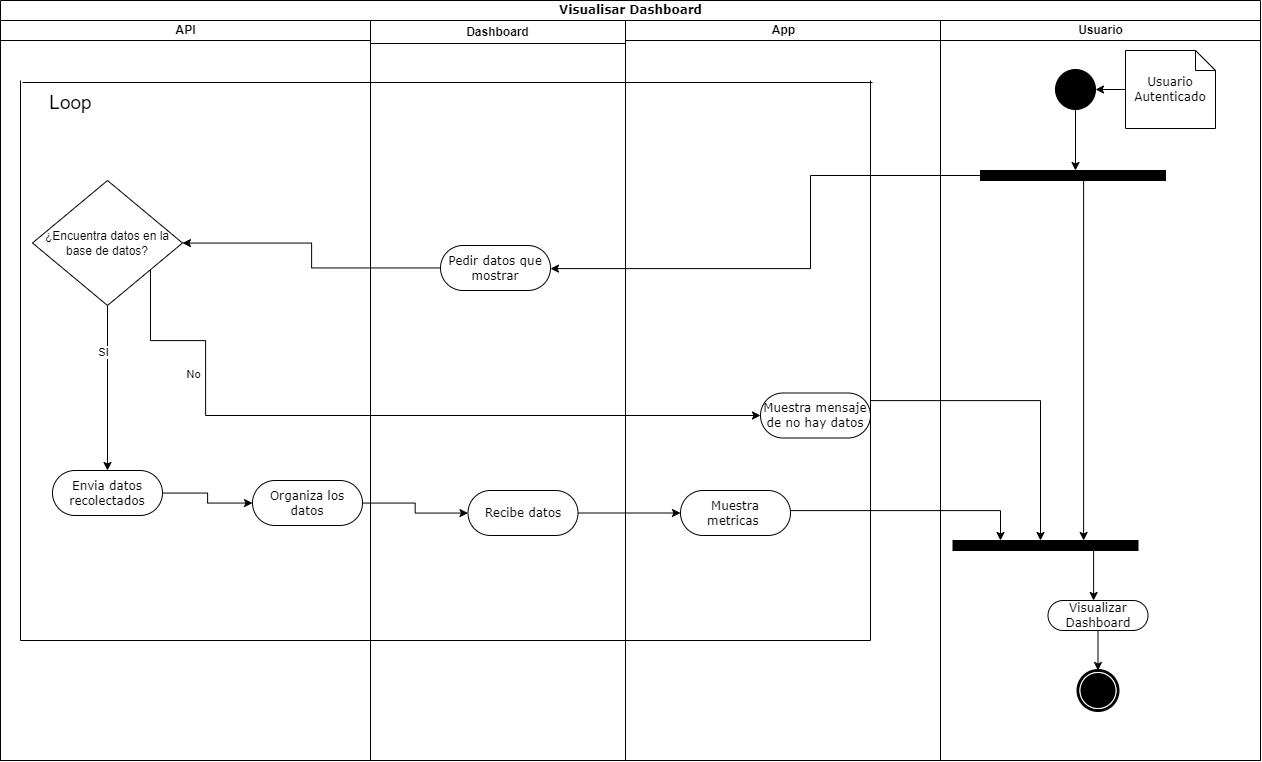

The diagram above was exported from draw.io. Its source (the exported page's mxGraphModel, read from the mxfile embedded in the PNG):
<mxGraphModel dx="1956" dy="1129" grid="1" gridSize="10" guides="1" tooltips="1" connect="1" arrows="1" fold="1" page="1" pageScale="1" pageWidth="827" pageHeight="1169" math="0" shadow="0">
  <root>
    <mxCell id="0" />
    <mxCell id="1" parent="0" />
    <mxCell id="BQ4N9j2RJxe5oMDn88Q8-1" value="Visualisar Dashboard" style="swimlane;html=1;childLayout=stackLayout;startSize=20;rounded=0;shadow=0;comic=0;labelBackgroundColor=none;strokeWidth=1;fontFamily=Verdana;fontSize=12;align=center;" vertex="1" parent="1">
      <mxGeometry x="110" y="70" width="1260" height="760" as="geometry" />
    </mxCell>
    <mxCell id="BQ4N9j2RJxe5oMDn88Q8-2" value="API" style="swimlane;html=1;startSize=20;" vertex="1" parent="BQ4N9j2RJxe5oMDn88Q8-1">
      <mxGeometry y="20" width="370" height="740" as="geometry" />
    </mxCell>
    <mxCell id="BQ4N9j2RJxe5oMDn88Q8-3" value="¿Encuentra datos en la base de datos?" style="rhombus;whiteSpace=wrap;html=1;" vertex="1" parent="BQ4N9j2RJxe5oMDn88Q8-2">
      <mxGeometry x="32" y="160" width="150" height="125" as="geometry" />
    </mxCell>
    <mxCell id="BQ4N9j2RJxe5oMDn88Q8-4" style="edgeStyle=orthogonalEdgeStyle;rounded=0;orthogonalLoop=1;jettySize=auto;html=1;" edge="1" parent="BQ4N9j2RJxe5oMDn88Q8-2" source="BQ4N9j2RJxe5oMDn88Q8-5" target="BQ4N9j2RJxe5oMDn88Q8-8">
      <mxGeometry relative="1" as="geometry" />
    </mxCell>
    <mxCell id="BQ4N9j2RJxe5oMDn88Q8-5" value="Envia datos recolectados" style="rounded=1;whiteSpace=wrap;html=1;shadow=0;comic=0;labelBackgroundColor=none;strokeWidth=1;fontFamily=Verdana;fontSize=12;align=center;arcSize=50;" vertex="1" parent="BQ4N9j2RJxe5oMDn88Q8-2">
      <mxGeometry x="52" y="450" width="110" height="45" as="geometry" />
    </mxCell>
    <mxCell id="BQ4N9j2RJxe5oMDn88Q8-6" style="edgeStyle=orthogonalEdgeStyle;rounded=0;orthogonalLoop=1;jettySize=auto;html=1;" edge="1" parent="BQ4N9j2RJxe5oMDn88Q8-2" source="BQ4N9j2RJxe5oMDn88Q8-3" target="BQ4N9j2RJxe5oMDn88Q8-5">
      <mxGeometry relative="1" as="geometry">
        <Array as="points">
          <mxPoint x="107" y="480" />
        </Array>
      </mxGeometry>
    </mxCell>
    <mxCell id="BQ4N9j2RJxe5oMDn88Q8-7" value="SI" style="edgeLabel;html=1;align=center;verticalAlign=middle;resizable=0;points=[];" vertex="1" connectable="0" parent="BQ4N9j2RJxe5oMDn88Q8-6">
      <mxGeometry x="-0.835" y="-2" relative="1" as="geometry">
        <mxPoint x="-3" y="33" as="offset" />
      </mxGeometry>
    </mxCell>
    <mxCell id="BQ4N9j2RJxe5oMDn88Q8-8" value="Organiza los datos" style="rounded=1;whiteSpace=wrap;html=1;shadow=0;comic=0;labelBackgroundColor=none;strokeWidth=1;fontFamily=Verdana;fontSize=12;align=center;arcSize=50;" vertex="1" parent="BQ4N9j2RJxe5oMDn88Q8-2">
      <mxGeometry x="252" y="460" width="110" height="45" as="geometry" />
    </mxCell>
    <mxCell id="BQ4N9j2RJxe5oMDn88Q8-9" value="" style="endArrow=none;html=1;rounded=0;" edge="1" parent="BQ4N9j2RJxe5oMDn88Q8-2">
      <mxGeometry width="50" height="50" relative="1" as="geometry">
        <mxPoint x="20" y="620" as="sourcePoint" />
        <mxPoint x="20" y="60" as="targetPoint" />
      </mxGeometry>
    </mxCell>
    <mxCell id="BQ4N9j2RJxe5oMDn88Q8-10" value="Dashboard" style="swimlane;whiteSpace=wrap;html=1;" vertex="1" parent="BQ4N9j2RJxe5oMDn88Q8-1">
      <mxGeometry x="370" y="20" width="255" height="740" as="geometry" />
    </mxCell>
    <mxCell id="BQ4N9j2RJxe5oMDn88Q8-11" value="Pedir datos que mostrar" style="rounded=1;whiteSpace=wrap;html=1;shadow=0;comic=0;labelBackgroundColor=none;strokeWidth=1;fontFamily=Verdana;fontSize=12;align=center;arcSize=50;" vertex="1" parent="BQ4N9j2RJxe5oMDn88Q8-10">
      <mxGeometry x="70" y="225" width="110" height="45" as="geometry" />
    </mxCell>
    <mxCell id="BQ4N9j2RJxe5oMDn88Q8-12" value="Recibe datos" style="rounded=1;whiteSpace=wrap;html=1;shadow=0;comic=0;labelBackgroundColor=none;strokeWidth=1;fontFamily=Verdana;fontSize=12;align=center;arcSize=50;" vertex="1" parent="BQ4N9j2RJxe5oMDn88Q8-10">
      <mxGeometry x="97.5" y="470" width="110" height="45" as="geometry" />
    </mxCell>
    <mxCell id="BQ4N9j2RJxe5oMDn88Q8-13" value="App" style="swimlane;html=1;startSize=20;" vertex="1" parent="BQ4N9j2RJxe5oMDn88Q8-1">
      <mxGeometry x="625" y="20" width="315" height="740" as="geometry" />
    </mxCell>
    <mxCell id="BQ4N9j2RJxe5oMDn88Q8-14" value="Muestra mensaje de no hay datos&lt;span style=&quot;color: rgba(0, 0, 0, 0); font-family: monospace; font-size: 0px; text-align: start; text-wrap: nowrap;&quot;&gt;%3CmxGraphModel%3E%3Croot%3E%3CmxCell%20id%3D%220%22%2F%3E%3CmxCell%20id%3D%221%22%20parent%3D%220%22%2F%3E%3CmxCell%20id%3D%222%22%20value%3D%22Pedir%20datos%20que%20mostrar%22%20style%3D%22rounded%3D1%3BwhiteSpace%3Dwrap%3Bhtml%3D1%3Bshadow%3D0%3Bcomic%3D0%3BlabelBackgroundColor%3Dnone%3BstrokeWidth%3D1%3BfontFamily%3DVerdana%3BfontSize%3D12%3Balign%3Dcenter%3BarcSize%3D50%3B%22%20vertex%3D%221%22%20parent%3D%221%22%3E%3CmxGeometry%20x%3D%22-2167.5%22%20y%3D%22375%22%20width%3D%22110%22%20height%3D%2245%22%20as%3D%22geometry%22%2F%3E%3C%2FmxCell%3E%3C%2Froot%3E%3C%2FmxGraphModel%3E&lt;/span&gt;" style="rounded=1;whiteSpace=wrap;html=1;shadow=0;comic=0;labelBackgroundColor=none;strokeWidth=1;fontFamily=Verdana;fontSize=12;align=center;arcSize=50;" vertex="1" parent="BQ4N9j2RJxe5oMDn88Q8-13">
      <mxGeometry x="135" y="372.5" width="110" height="45" as="geometry" />
    </mxCell>
    <mxCell id="BQ4N9j2RJxe5oMDn88Q8-15" value="Muestra metricas&amp;nbsp;" style="rounded=1;whiteSpace=wrap;html=1;shadow=0;comic=0;labelBackgroundColor=none;strokeWidth=1;fontFamily=Verdana;fontSize=12;align=center;arcSize=50;" vertex="1" parent="BQ4N9j2RJxe5oMDn88Q8-13">
      <mxGeometry x="55" y="470" width="110" height="45" as="geometry" />
    </mxCell>
    <mxCell id="BQ4N9j2RJxe5oMDn88Q8-16" style="edgeStyle=orthogonalEdgeStyle;rounded=0;orthogonalLoop=1;jettySize=auto;html=1;" edge="1" parent="BQ4N9j2RJxe5oMDn88Q8-1" source="BQ4N9j2RJxe5oMDn88Q8-11" target="BQ4N9j2RJxe5oMDn88Q8-3">
      <mxGeometry relative="1" as="geometry">
        <mxPoint x="170" y="267.5" as="targetPoint" />
      </mxGeometry>
    </mxCell>
    <mxCell id="BQ4N9j2RJxe5oMDn88Q8-17" style="edgeStyle=orthogonalEdgeStyle;rounded=0;orthogonalLoop=1;jettySize=auto;html=1;" edge="1" parent="BQ4N9j2RJxe5oMDn88Q8-1" source="BQ4N9j2RJxe5oMDn88Q8-3" target="BQ4N9j2RJxe5oMDn88Q8-14">
      <mxGeometry relative="1" as="geometry">
        <Array as="points">
          <mxPoint x="150" y="340" />
          <mxPoint x="205" y="340" />
        </Array>
      </mxGeometry>
    </mxCell>
    <mxCell id="BQ4N9j2RJxe5oMDn88Q8-18" value="No" style="edgeLabel;html=1;align=center;verticalAlign=middle;resizable=0;points=[];" vertex="1" connectable="0" parent="BQ4N9j2RJxe5oMDn88Q8-17">
      <mxGeometry x="-0.5461" y="-2" relative="1" as="geometry">
        <mxPoint x="-11" y="-12" as="offset" />
      </mxGeometry>
    </mxCell>
    <mxCell id="BQ4N9j2RJxe5oMDn88Q8-19" style="edgeStyle=orthogonalEdgeStyle;rounded=0;orthogonalLoop=1;jettySize=auto;html=1;" edge="1" parent="BQ4N9j2RJxe5oMDn88Q8-1" source="BQ4N9j2RJxe5oMDn88Q8-8" target="BQ4N9j2RJxe5oMDn88Q8-12">
      <mxGeometry relative="1" as="geometry" />
    </mxCell>
    <mxCell id="BQ4N9j2RJxe5oMDn88Q8-20" value="" style="endArrow=none;html=1;rounded=0;" edge="1" parent="BQ4N9j2RJxe5oMDn88Q8-1">
      <mxGeometry width="50" height="50" relative="1" as="geometry">
        <mxPoint x="870" y="640" as="sourcePoint" />
        <mxPoint x="870" y="80" as="targetPoint" />
      </mxGeometry>
    </mxCell>
    <mxCell id="BQ4N9j2RJxe5oMDn88Q8-21" value="Usuario" style="swimlane;html=1;startSize=20;" vertex="1" parent="BQ4N9j2RJxe5oMDn88Q8-1">
      <mxGeometry x="940" y="20" width="320" height="740" as="geometry" />
    </mxCell>
    <mxCell id="BQ4N9j2RJxe5oMDn88Q8-22" value="" style="ellipse;whiteSpace=wrap;html=1;rounded=0;shadow=0;comic=0;labelBackgroundColor=none;strokeWidth=1;fillColor=#000000;fontFamily=Verdana;fontSize=12;align=center;" vertex="1" parent="BQ4N9j2RJxe5oMDn88Q8-21">
      <mxGeometry x="115" y="49" width="40" height="40" as="geometry" />
    </mxCell>
    <mxCell id="BQ4N9j2RJxe5oMDn88Q8-23" style="edgeStyle=orthogonalEdgeStyle;rounded=0;orthogonalLoop=1;jettySize=auto;html=1;" edge="1" parent="BQ4N9j2RJxe5oMDn88Q8-21" source="BQ4N9j2RJxe5oMDn88Q8-24" target="BQ4N9j2RJxe5oMDn88Q8-22">
      <mxGeometry relative="1" as="geometry" />
    </mxCell>
    <mxCell id="BQ4N9j2RJxe5oMDn88Q8-24" value="Usuario Autenticado" style="shape=note;whiteSpace=wrap;html=1;rounded=0;shadow=0;comic=0;labelBackgroundColor=none;strokeWidth=1;fontFamily=Verdana;fontSize=12;align=center;size=20;" vertex="1" parent="BQ4N9j2RJxe5oMDn88Q8-21">
      <mxGeometry x="185" y="30" width="90" height="78" as="geometry" />
    </mxCell>
    <mxCell id="BQ4N9j2RJxe5oMDn88Q8-25" style="edgeStyle=orthogonalEdgeStyle;rounded=0;orthogonalLoop=1;jettySize=auto;html=1;" edge="1" parent="BQ4N9j2RJxe5oMDn88Q8-21" source="BQ4N9j2RJxe5oMDn88Q8-26" target="BQ4N9j2RJxe5oMDn88Q8-27">
      <mxGeometry relative="1" as="geometry" />
    </mxCell>
    <mxCell id="BQ4N9j2RJxe5oMDn88Q8-26" value="Visualizar Dashboard" style="rounded=1;whiteSpace=wrap;html=1;shadow=0;comic=0;labelBackgroundColor=none;strokeWidth=1;fontFamily=Verdana;fontSize=12;align=center;arcSize=50;" vertex="1" parent="BQ4N9j2RJxe5oMDn88Q8-21">
      <mxGeometry x="107.5" y="580" width="100" height="30" as="geometry" />
    </mxCell>
    <mxCell id="BQ4N9j2RJxe5oMDn88Q8-27" value="" style="shape=mxgraph.bpmn.shape;html=1;verticalLabelPosition=bottom;labelBackgroundColor=#ffffff;verticalAlign=top;perimeter=ellipsePerimeter;outline=end;symbol=terminate;rounded=0;shadow=0;comic=0;strokeWidth=1;fontFamily=Verdana;fontSize=12;align=center;" vertex="1" parent="BQ4N9j2RJxe5oMDn88Q8-21">
      <mxGeometry x="137.5" y="650" width="40" height="40" as="geometry" />
    </mxCell>
    <mxCell id="BQ4N9j2RJxe5oMDn88Q8-28" style="edgeStyle=orthogonalEdgeStyle;rounded=0;orthogonalLoop=1;jettySize=auto;html=1;" edge="1" parent="BQ4N9j2RJxe5oMDn88Q8-21" source="BQ4N9j2RJxe5oMDn88Q8-29" target="BQ4N9j2RJxe5oMDn88Q8-32">
      <mxGeometry relative="1" as="geometry">
        <Array as="points">
          <mxPoint x="143" y="230" />
          <mxPoint x="143" y="230" />
        </Array>
      </mxGeometry>
    </mxCell>
    <mxCell id="BQ4N9j2RJxe5oMDn88Q8-29" value="" style="whiteSpace=wrap;html=1;rounded=0;shadow=0;comic=0;labelBackgroundColor=none;strokeWidth=1;fillColor=#000000;fontFamily=Verdana;fontSize=12;align=center;rotation=0;" vertex="1" parent="BQ4N9j2RJxe5oMDn88Q8-21">
      <mxGeometry x="40" y="150" width="185" height="10" as="geometry" />
    </mxCell>
    <mxCell id="BQ4N9j2RJxe5oMDn88Q8-30" style="edgeStyle=orthogonalEdgeStyle;rounded=0;orthogonalLoop=1;jettySize=auto;html=1;" edge="1" parent="BQ4N9j2RJxe5oMDn88Q8-21" source="BQ4N9j2RJxe5oMDn88Q8-22" target="BQ4N9j2RJxe5oMDn88Q8-29">
      <mxGeometry relative="1" as="geometry">
        <mxPoint x="135" y="210" as="targetPoint" />
        <Array as="points">
          <mxPoint x="135" y="152" />
          <mxPoint x="130" y="152" />
        </Array>
      </mxGeometry>
    </mxCell>
    <mxCell id="BQ4N9j2RJxe5oMDn88Q8-31" style="edgeStyle=orthogonalEdgeStyle;rounded=0;orthogonalLoop=1;jettySize=auto;html=1;" edge="1" parent="BQ4N9j2RJxe5oMDn88Q8-21" source="BQ4N9j2RJxe5oMDn88Q8-32" target="BQ4N9j2RJxe5oMDn88Q8-26">
      <mxGeometry relative="1" as="geometry">
        <Array as="points">
          <mxPoint x="153" y="570" />
          <mxPoint x="153" y="570" />
        </Array>
      </mxGeometry>
    </mxCell>
    <mxCell id="BQ4N9j2RJxe5oMDn88Q8-32" value="" style="whiteSpace=wrap;html=1;rounded=0;shadow=0;comic=0;labelBackgroundColor=none;strokeWidth=1;fillColor=#000000;fontFamily=Verdana;fontSize=12;align=center;rotation=0;" vertex="1" parent="BQ4N9j2RJxe5oMDn88Q8-21">
      <mxGeometry x="12.5" y="520" width="185" height="10" as="geometry" />
    </mxCell>
    <mxCell id="BQ4N9j2RJxe5oMDn88Q8-33" style="edgeStyle=orthogonalEdgeStyle;rounded=0;orthogonalLoop=1;jettySize=auto;html=1;" edge="1" parent="BQ4N9j2RJxe5oMDn88Q8-1" source="BQ4N9j2RJxe5oMDn88Q8-29" target="BQ4N9j2RJxe5oMDn88Q8-11">
      <mxGeometry relative="1" as="geometry">
        <Array as="points">
          <mxPoint x="810" y="175" />
          <mxPoint x="810" y="268" />
        </Array>
      </mxGeometry>
    </mxCell>
    <mxCell id="BQ4N9j2RJxe5oMDn88Q8-34" style="edgeStyle=orthogonalEdgeStyle;rounded=0;orthogonalLoop=1;jettySize=auto;html=1;" edge="1" parent="BQ4N9j2RJxe5oMDn88Q8-1" source="BQ4N9j2RJxe5oMDn88Q8-14" target="BQ4N9j2RJxe5oMDn88Q8-32">
      <mxGeometry relative="1" as="geometry">
        <Array as="points">
          <mxPoint x="1040" y="400" />
        </Array>
      </mxGeometry>
    </mxCell>
    <mxCell id="BQ4N9j2RJxe5oMDn88Q8-35" style="edgeStyle=orthogonalEdgeStyle;rounded=0;orthogonalLoop=1;jettySize=auto;html=1;" edge="1" parent="BQ4N9j2RJxe5oMDn88Q8-1" source="BQ4N9j2RJxe5oMDn88Q8-12" target="BQ4N9j2RJxe5oMDn88Q8-15">
      <mxGeometry relative="1" as="geometry" />
    </mxCell>
    <mxCell id="BQ4N9j2RJxe5oMDn88Q8-36" style="edgeStyle=orthogonalEdgeStyle;rounded=0;orthogonalLoop=1;jettySize=auto;html=1;" edge="1" parent="BQ4N9j2RJxe5oMDn88Q8-1" source="BQ4N9j2RJxe5oMDn88Q8-15" target="BQ4N9j2RJxe5oMDn88Q8-32">
      <mxGeometry relative="1" as="geometry">
        <Array as="points">
          <mxPoint x="1000" y="510" />
        </Array>
      </mxGeometry>
    </mxCell>
    <mxCell id="BQ4N9j2RJxe5oMDn88Q8-37" value="" style="endArrow=none;html=1;rounded=0;" edge="1" parent="1">
      <mxGeometry width="50" height="50" relative="1" as="geometry">
        <mxPoint x="130" y="710" as="sourcePoint" />
        <mxPoint x="980" y="710" as="targetPoint" />
      </mxGeometry>
    </mxCell>
    <mxCell id="BQ4N9j2RJxe5oMDn88Q8-38" value="" style="endArrow=none;html=1;rounded=0;" edge="1" parent="1">
      <mxGeometry width="50" height="50" relative="1" as="geometry">
        <mxPoint x="132" y="152" as="sourcePoint" />
        <mxPoint x="982" y="152" as="targetPoint" />
      </mxGeometry>
    </mxCell>
    <mxCell id="BQ4N9j2RJxe5oMDn88Q8-39" value="&lt;font style=&quot;font-size: 19px;&quot;&gt;Loop&lt;/font&gt;" style="text;html=1;align=center;verticalAlign=middle;resizable=0;points=[];autosize=1;strokeColor=none;fillColor=none;" vertex="1" parent="1">
      <mxGeometry x="145" y="153" width="70" height="40" as="geometry" />
    </mxCell>
  </root>
</mxGraphModel>